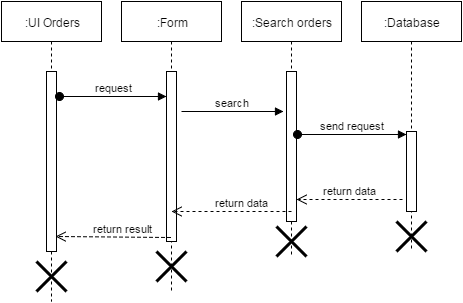

The diagram above was exported from draw.io. Its source (the exported page's mxGraphModel, read from the mxfile embedded in the PNG):
<mxGraphModel dx="876" dy="433" grid="1" gridSize="10" guides="1" tooltips="1" connect="1" arrows="1" fold="1" page="1" pageScale="1" pageWidth="1652" pageHeight="1169" background="#ffffff" math="0" shadow="0">
  <root>
    <mxCell id="0" />
    <mxCell id="1" parent="0" />
    <mxCell id="ad1adb0ebd8669a-1" value=":UI Orders" style="shape=umlLifeline;perimeter=lifelinePerimeter;whiteSpace=wrap;html=1;container=1;collapsible=0;recursiveResize=0;outlineConnect=0;align=center;" parent="1" vertex="1">
      <mxGeometry x="10" y="10" width="100" height="300" as="geometry" />
    </mxCell>
    <mxCell id="ad1adb0ebd8669a-5" value="" style="html=1;points=[];perimeter=orthogonalPerimeter;align=center;" parent="ad1adb0ebd8669a-1" vertex="1">
      <mxGeometry x="45" y="70" width="10" height="180" as="geometry" />
    </mxCell>
    <mxCell id="2481119c60d674e-13" value="" style="shape=umlDestroy;whiteSpace=wrap;html=1;strokeWidth=3;align=center;" vertex="1" parent="ad1adb0ebd8669a-1">
      <mxGeometry x="35" y="260" width="30" height="30" as="geometry" />
    </mxCell>
    <mxCell id="ad1adb0ebd8669a-2" value=":Form" style="shape=umlLifeline;perimeter=lifelinePerimeter;whiteSpace=wrap;html=1;container=1;collapsible=0;recursiveResize=0;outlineConnect=0;align=center;" parent="1" vertex="1">
      <mxGeometry x="130" y="10" width="100" height="290" as="geometry" />
    </mxCell>
    <mxCell id="ad1adb0ebd8669a-3" value="" style="html=1;points=[];perimeter=orthogonalPerimeter;align=center;" parent="ad1adb0ebd8669a-2" vertex="1">
      <mxGeometry x="45" y="70" width="10" height="170" as="geometry" />
    </mxCell>
    <mxCell id="2481119c60d674e-12" value="" style="shape=umlDestroy;whiteSpace=wrap;html=1;strokeWidth=3;align=center;" vertex="1" parent="ad1adb0ebd8669a-2">
      <mxGeometry x="35" y="250" width="30" height="30" as="geometry" />
    </mxCell>
    <mxCell id="ad1adb0ebd8669a-4" value="request" style="html=1;verticalAlign=bottom;startArrow=oval;endArrow=block;startSize=8;exitX=1.3;exitY=0.14;exitPerimeter=0;" parent="1" source="ad1adb0ebd8669a-5" target="ad1adb0ebd8669a-3" edge="1">
      <mxGeometry relative="1" as="geometry">
        <mxPoint x="-50" y="330" as="sourcePoint" />
      </mxGeometry>
    </mxCell>
    <mxCell id="ad1adb0ebd8669a-6" value=":Search orders" style="shape=umlLifeline;perimeter=lifelinePerimeter;whiteSpace=wrap;html=1;container=1;collapsible=0;recursiveResize=0;outlineConnect=0;align=center;" parent="1" vertex="1">
      <mxGeometry x="250" y="10" width="100" height="255" as="geometry" />
    </mxCell>
    <mxCell id="ad1adb0ebd8669a-7" value="" style="html=1;points=[];perimeter=orthogonalPerimeter;align=center;" parent="ad1adb0ebd8669a-6" vertex="1">
      <mxGeometry x="45" y="70" width="10" height="150" as="geometry" />
    </mxCell>
    <mxCell id="2481119c60d674e-10" value="" style="shape=umlDestroy;whiteSpace=wrap;html=1;strokeWidth=3;align=center;" vertex="1" parent="ad1adb0ebd8669a-6">
      <mxGeometry x="35" y="225" width="30" height="30" as="geometry" />
    </mxCell>
    <mxCell id="ad1adb0ebd8669a-8" value="search" style="html=1;verticalAlign=bottom;endArrow=block;" parent="1" edge="1">
      <mxGeometry relative="1" as="geometry">
        <mxPoint x="190" y="120" as="sourcePoint" />
        <mxPoint x="292" y="120" as="targetPoint" />
      </mxGeometry>
    </mxCell>
    <mxCell id="2481119c60d674e-4" value=":Database" style="shape=umlLifeline;perimeter=lifelinePerimeter;whiteSpace=wrap;html=1;container=1;collapsible=0;recursiveResize=0;outlineConnect=0;align=center;" vertex="1" parent="1">
      <mxGeometry x="370" y="10" width="100" height="250" as="geometry" />
    </mxCell>
    <mxCell id="2481119c60d674e-6" value="" style="html=1;points=[];perimeter=orthogonalPerimeter;align=center;" vertex="1" parent="2481119c60d674e-4">
      <mxGeometry x="45" y="130" width="10" height="80" as="geometry" />
    </mxCell>
    <mxCell id="2481119c60d674e-8" value="" style="shape=umlDestroy;whiteSpace=wrap;html=1;strokeWidth=3;align=center;" vertex="1" parent="2481119c60d674e-4">
      <mxGeometry x="35" y="220" width="30" height="30" as="geometry" />
    </mxCell>
    <mxCell id="2481119c60d674e-5" value="return data" style="html=1;verticalAlign=bottom;endArrow=open;dashed=1;endSize=8;entryX=1;entryY=0.853;entryPerimeter=0;" edge="1" parent="1" target="ad1adb0ebd8669a-7">
      <mxGeometry x="610" y="350" as="geometry">
        <mxPoint x="610" y="350" as="targetPoint" />
        <mxPoint x="411" y="208" as="sourcePoint" />
      </mxGeometry>
    </mxCell>
    <mxCell id="2481119c60d674e-7" value="send request" style="html=1;verticalAlign=bottom;startArrow=oval;endArrow=block;startSize=8;exitX=1.1;exitY=0.42;exitPerimeter=0;" edge="1" target="2481119c60d674e-6" parent="1" source="ad1adb0ebd8669a-7">
      <mxGeometry relative="1" as="geometry">
        <mxPoint x="355" y="140" as="sourcePoint" />
      </mxGeometry>
    </mxCell>
    <mxCell id="2481119c60d674e-9" value="return data" style="html=1;verticalAlign=bottom;endArrow=open;dashed=1;endSize=8;" edge="1" parent="1">
      <mxGeometry as="geometry">
        <mxPoint x="180" y="220" as="targetPoint" />
        <mxPoint x="300" y="220" as="sourcePoint" />
        <mxPoint x="10" as="offset" />
      </mxGeometry>
    </mxCell>
    <mxCell id="2481119c60d674e-11" value="return result" style="html=1;verticalAlign=bottom;endArrow=open;dashed=1;endSize=8;entryX=0.9;entryY=0.917;entryPerimeter=0;exitX=0.4;exitY=0.976;exitPerimeter=0;" edge="1" parent="1" source="ad1adb0ebd8669a-3" target="ad1adb0ebd8669a-5">
      <mxGeometry x="10" y="10" as="geometry">
        <mxPoint x="190" y="230" as="targetPoint" />
        <mxPoint x="310" y="230" as="sourcePoint" />
        <mxPoint x="10" as="offset" />
      </mxGeometry>
    </mxCell>
  </root>
</mxGraphModel>